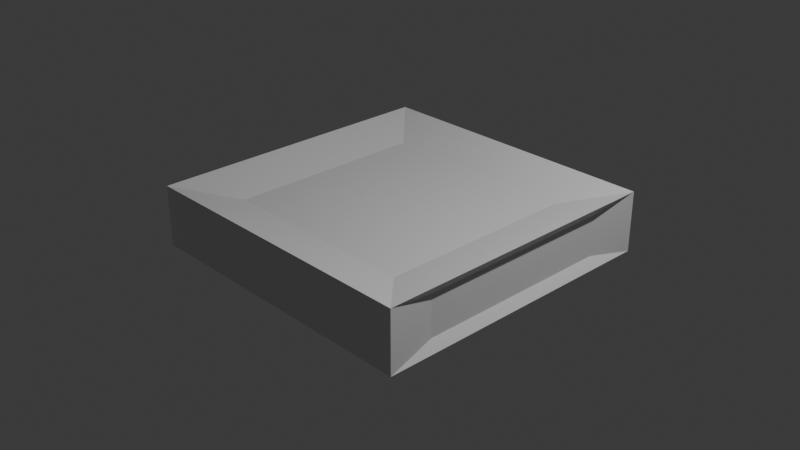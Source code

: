 # Source: Untitled.blend  (saved by Blender 4.5.90; exported with 4.5.12 LTS)
import bpy
from mathutils import Matrix  # noqa: F401  (used for matrix-valued properties, if any)

bpy.ops.wm.read_factory_settings(use_empty=True)
scene = bpy.context.scene
scene.name = 'Scene'

# ---- collections
col_collection = bpy.data.collections.new('Collection'); scene.collection.children.link(col_collection)

# ---- materials (node trees are filled in below, after node groups)
mat_material = bpy.data.materials.new('Material')
mat_material.alpha_threshold = 0.0
mat_material.roughness = 0.5
mat_material.line_color = (0.0, 0.0, 0.0, 1.0)

# ---- material node trees
mat_material.use_nodes = True; mat_material.node_tree.nodes.clear()
_N = mat_material.node_tree.nodes; _L = mat_material.node_tree.links
n0 = _N.new('ShaderNodeOutputMaterial'); n0.name = 'Material Output'; n0.location = (200, 100)
n1 = _N.new('ShaderNodeBsdfPrincipled'); n1.name = 'Principled BSDF'; n1.location = (-200, 100)
n1.inputs[3].default_value = 1.45
_L.new(n1.outputs[0], n0.inputs[0])
n0.is_active_output = True

# ---- world
world_world = bpy.data.worlds.new('World'); scene.world = world_world
world_world.use_nodes = True; world_world.node_tree.nodes.clear()
_N = world_world.node_tree.nodes; _L = world_world.node_tree.links
n0 = _N.new('ShaderNodeOutputWorld'); n0.name = 'World Output'; n0.location = (200, 100)
n1 = _N.new('ShaderNodeBackground'); n1.name = 'Background'; n1.location = (-200, 100)
n1.inputs[0].default_value = (0.05088, 0.05088, 0.05088, 1.0)
_L.new(n1.outputs[0], n0.inputs[0])
n0.is_active_output = True
world_world.color = (0.05088, 0.05088, 0.05088)
world_world.sun_shadow_jitter_overblur = 0.0

# ---- cameras
cam_camera = bpy.data.cameras.new('Camera')
cam_camera.clip_end = 100.0
cam_camera.ortho_scale = 7.314

# ---- lights
light_light = bpy.data.lights.new('Light', 'POINT')
light_light.energy = 1000.0
light_light.shadow_soft_size = 0.1

# ---- meshes
me_cube = bpy.data.meshes.new('Cube')
me_cube.from_pydata([(0.6687, 0.9553, 0.1348), (0.6687, 0.6687, -0.1151), (0.9553, -0.6687, 0.1348), (0.6687, -0.6687, -0.1151), (-0.6687, 0.9553, 0.1348), (-0.6687, 0.6687, -0.1151), (-0.6687, -0.9553, 0.1348), (-0.6687, -0.6687, -0.1151), (-0.6687, 0.9553, -0.1348), (-0.6687, -0.9553, -0.1348), (0.6687, 0.9553, -0.1348), (0.9553, -0.6687, -0.1348), (0.9553, 0.6687, -0.1348), (-0.9553, 0.6687, -0.1348), (0.9553, 0.6687, 0.1348), (-0.9553, 0.6687, 0.1348), (0.6687, 0.6687, 0.1926), (1.0, 1.0, -0.2016), (0.6687, -0.9553, 0.1348), (0.6687, -0.9553, -0.1348), (-0.9553, -0.6687, -0.1348), (-0.9553, -0.6687, 0.1348), (0.6687, -0.6687, 0.1926), (1.0, -1.0, -0.2016), (-1.0, 1.0, -0.2016), (-1.0, -1.0, -0.2016), (-0.6687, -0.6687, 0.1926), (-0.6687, 0.6687, 0.1926), (1.0, -1.0, 0.2016), (-1.0, -1.0, 0.2016), (1.0, 1.0, 0.2016), (-1.0, 1.0, 0.2016)], [], [(16, 27, 26, 22), (19, 18, 6, 9), (20, 21, 15, 13), (5, 1, 3, 7), (12, 14, 2, 11), (8, 4, 0, 10), (5, 7, 25, 24), (1, 5, 24, 17), (7, 3, 23, 25), (3, 1, 17, 23), (8, 10, 17, 24), (10, 0, 30, 17), (4, 8, 24, 31), (0, 4, 31, 30), (14, 12, 17, 30), (11, 2, 28, 23), (2, 14, 30, 28), (12, 11, 23, 17), (9, 6, 29, 25), (18, 19, 23, 28), (6, 18, 28, 29), (19, 9, 25, 23), (20, 13, 24, 25), (21, 20, 25, 29), (13, 15, 31, 24), (15, 21, 29, 31), (22, 26, 29, 28), (16, 22, 28, 30), (26, 27, 31, 29), (27, 16, 30, 31)])
_uv = me_cube.uv_layers.new(name='UVMap')
_uv.uv.foreach_set('vector', [0.8598, 0.7716, 0.6885, 0.7737, 0.6865, 0.6024, 0.8578, 0.6004, 0.8779, 0.4998, 0.868, 0.5395, 0.6708, 0.5432, 0.6628, 0.4991, 0.586, 0.5822, 0.6256, 0.5922, 0.6293, 0.7893, 0.5852, 0.7973, 0.4461, 0.5404, 0.4454, 0.8684, 0.1175, 0.8681, 0.1181, 0.5401, 0.9603, 0.7918, 0.9207, 0.7819, 0.917, 0.5847, 0.9611, 0.5767, 0.6683, 0.8742, 0.6783, 0.8346, 0.8755, 0.8309, 0.8835, 0.8749, 0.4461, 0.5404, 0.1181, 0.5401, 0.0334, 0.4561, 0.5301, 0.4557, 0.4454, 0.8684, 0.4461, 0.5404, 0.5301, 0.4557, 0.5301, 0.9524, 0.1181, 0.5401, 0.1175, 0.8681, 0.0334, 0.9528, 0.0334, 0.4561, 0.1175, 0.8681, 0.4454, 0.8684, 0.5301, 0.9524, 0.0334, 0.9528, 0.6683, 0.8742, 0.8835, 0.8749, 0.9769, 0.8908, 0.5694, 0.8908, 0.8835, 0.8749, 0.8755, 0.8309, 0.9078, 0.8198, 0.9769, 0.8908, 0.6783, 0.8346, 0.6683, 0.8742, 0.5694, 0.8908, 0.6404, 0.8217, 0.8755, 0.8309, 0.6783, 0.8346, 0.6404, 0.8217, 0.9078, 0.8198, 0.9207, 0.7819, 0.9603, 0.7918, 0.9769, 0.8908, 0.9078, 0.8198, 0.9611, 0.5767, 0.917, 0.5847, 0.9059, 0.5523, 0.9769, 0.4832, 0.917, 0.5847, 0.9207, 0.7819, 0.9078, 0.8198, 0.9059, 0.5523, 0.9603, 0.7918, 0.9611, 0.5767, 0.9769, 0.4832, 0.9769, 0.8908, 0.6628, 0.4991, 0.6708, 0.5432, 0.6384, 0.5543, 0.5694, 0.4832, 0.868, 0.5395, 0.8779, 0.4998, 0.9769, 0.4832, 0.9059, 0.5523, 0.6708, 0.5432, 0.868, 0.5395, 0.9059, 0.5523, 0.6384, 0.5543, 0.8779, 0.4998, 0.6628, 0.4991, 0.5694, 0.4832, 0.9769, 0.4832, 0.586, 0.5822, 0.5852, 0.7973, 0.5694, 0.8908, 0.5694, 0.4832, 0.6256, 0.5922, 0.586, 0.5822, 0.5694, 0.4832, 0.6384, 0.5543, 0.5852, 0.7973, 0.6293, 0.7893, 0.6404, 0.8217, 0.5694, 0.8908, 0.6293, 0.7893, 0.6256, 0.5922, 0.6384, 0.5543, 0.6404, 0.8217, 0.8578, 0.6004, 0.6865, 0.6024, 0.6384, 0.5543, 0.9059, 0.5523, 0.8598, 0.7716, 0.8578, 0.6004, 0.9059, 0.5523, 0.9078, 0.8198, 0.6865, 0.6024, 0.6885, 0.7737, 0.6404, 0.8217, 0.6384, 0.5543, 0.6885, 0.7737, 0.8598, 0.7716, 0.9078, 0.8198, 0.6404, 0.8217])
me_cube.materials.append(mat_material)
me_cube.use_mirror_vertex_groups = False
me_cube.update()

# ---- objects
ob_cube = bpy.data.objects.new('Cube', me_cube)
ob_light = bpy.data.objects.new('Light', light_light)
ob_camera = bpy.data.objects.new('Camera', cam_camera)

# ---- transforms, parenting, visibility, modifiers, constraints
ob_cube.location = (0.0, 0.0, 0.0)
ob_cube.scale = (-1.651, -1.651, -1.651)
ob_cube.lock_rotations_4d = False
ob_cube.empty_display_type = 'ARROWS'
ob_cube.lineart.crease_threshold = 0.0
ob_light.location = (4.076, 1.005, 5.904)
ob_light.rotation_euler = (0.6503, 0.05522, 1.866)
ob_light.lock_rotations_4d = False
ob_light.empty_display_type = 'ARROWS'
ob_light.color = (0.0, 0.0, 0.0, 0.0)
ob_light.lineart.crease_threshold = 0.0
ob_camera.location = (7.359, -6.926, 4.958)
ob_camera.rotation_euler = (1.109, 0.0, 0.8149)
ob_camera.lock_rotations_4d = False
ob_camera.empty_display_type = 'ARROWS'
ob_camera.color = (0.0, 0.0, 0.0, 0.0)
ob_camera.display_type = 'WIRE'
ob_camera.lineart.crease_threshold = 0.0

# ---- collection membership
col_collection.objects.link(ob_cube)
col_collection.objects.link(ob_light)
col_collection.objects.link(ob_camera)

# ---- scene / render settings (as saved in the file)
scene.camera = ob_camera
scene.frame_start = 1; scene.frame_end = 250; scene.frame_set(49)
scene.render.engine = 'BLENDER_EEVEE_NEXT'
bpy.context.view_layer.update()
